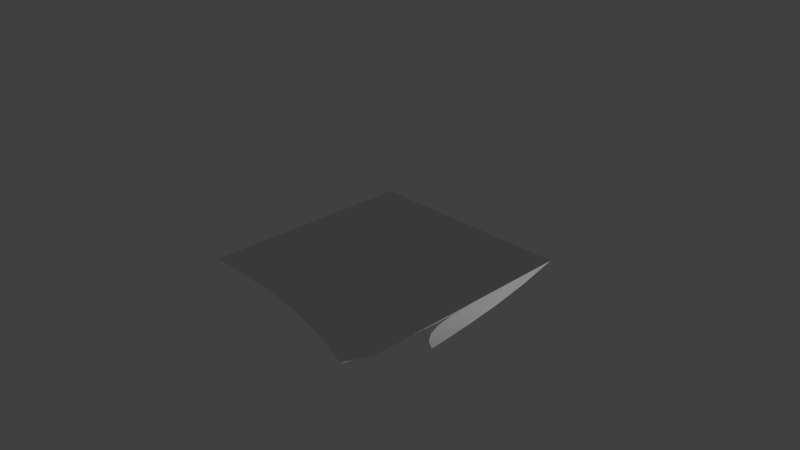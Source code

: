 # Source: mountain_2.blend  (saved by Blender 2.72.0; exported with 4.5.12 LTS)
import bpy
from mathutils import Matrix  # noqa: F401  (used for matrix-valued properties, if any)

bpy.ops.wm.read_factory_settings(use_empty=True)
scene = bpy.context.scene
scene.name = 'Scene'

# ---- collections
col_collection_1 = bpy.data.collections.new('Collection 1'); scene.collection.children.link(col_collection_1)

# ---- materials (node trees are filled in below, after node groups)
mat_material_001 = bpy.data.materials.new('Material.001')
mat_material_001.alpha_threshold = 0.0
mat_material_001.use_transparent_shadow = False
mat_material_001.roughness = 0.5

# ---- material node trees

# ---- world
world_world = bpy.data.worlds.new('World'); scene.world = world_world
world_world.color = (0.05088, 0.05088, 0.05088)
world_world.use_sun_shadow = False
world_world.sun_shadow_jitter_overblur = 0.0
world_world.cycles.sampling_method = 'MANUAL'
world_world.cycles.sample_map_resolution = 256

# ---- cameras
cam_camera = bpy.data.cameras.new('Camera')
cam_camera.clip_end = 100.0
cam_camera.lens = 35.0
cam_camera.sensor_width = 32.0
cam_camera.sensor_height = 18.0
cam_camera.ortho_scale = 7.314
cam_camera.dof.focus_distance = 0.0
cam_camera.dof.aperture_fstop = 128.0

# ---- lights
light_lamp = bpy.data.lights.new('Lamp', 'POINT')
light_lamp.transmission_factor = 0.0
light_lamp.cutoff_distance = 30.0
light_lamp.energy = 100.0
light_lamp.shadow_buffer_clip_start = 1.001
light_lamp.shadow_soft_size = 0.1
light_lamp.shadow_maximum_resolution = 0.006
light_lamp.use_absolute_resolution = True
light_lamp.cycles.use_multiple_importance_sampling = False

# ---- meshes
me_plane = bpy.data.meshes.new('Plane')
me_plane.from_pydata([(1.685, -1.497, -0.006646), (-1.308, -1.497, -0.006647), (1.685, 1.497, -0.006646), (-1.308, 1.497, -0.006647), (1.685, 0.0, -0.006646), (-1.308, 0.0, -0.006647), (-0.2141, -1.497, -0.006647), (0.1888, 1.497, -0.006647), (-0.2141, 0.0, -0.006647), (0.1217, 0.7483, -1.507), (0.1217, 0.7483, -1.507), (0.1217, 0.7483, -1.507), (0.1217, 0.7483, -1.507), (0.1217, 0.7483, -1.507), (0.1217, 0.7483, -1.507), (0.05451, 0.5986, -1.207), (-0.01265, 0.449, -0.9066), (-0.07982, 0.2993, -0.6066), (-0.147, 0.1497, -0.3066), (-1.022, 0.1497, -0.3066), (-0.736, 0.2993, -0.6066), (-0.4501, 0.449, -0.9066), (-0.1642, 0.5986, -1.207), (-0.1642, 0.8979, -1.207), (-0.4501, 1.048, -0.9066), (-0.736, 1.197, -0.6066), (-1.022, 1.347, -0.3066), (0.1754, 1.347, -0.3066), (0.162, 1.197, -0.6066), (0.1485, 1.048, -0.9066), (0.1351, 0.8979, -1.207), (0.4344, 0.5986, -1.207), (0.7471, 0.449, -0.9066), (1.06, 0.2993, -0.6066), (1.373, 0.1497, -0.3066), (0.4344, 0.8979, -1.207), (0.7471, 1.048, -0.9066), (1.06, 1.197, -0.6066), (1.373, 1.347, -0.3066), (0.7451, -0.7557, -1.007), (0.7451, -0.7408, -1.007), (0.7261, -0.7557, -1.007), (0.7261, -0.7408, -1.007), (0.5381, -0.9039, -0.8066), (0.35, -1.052, -0.6066), (0.162, -1.2, -0.4066), (-0.02609, -1.348, -0.2066), (-0.02609, -0.1482, -0.2066), (0.162, -0.2963, -0.4066), (0.35, -0.4445, -0.6066), (0.5381, -0.5926, -0.8066), (0.9332, -0.9039, -0.8066), (1.121, -1.052, -0.6066), (1.309, -1.2, -0.4066), (1.497, -1.348, -0.2066), (1.497, -0.1482, -0.2066), (1.309, -0.2963, -0.4066), (1.121, -0.4445, -0.6066), (0.9332, -0.5926, -0.8066), (-0.7664, -0.7557, -0.6066), (-0.7664, -0.7408, -0.6066), (-0.7555, -0.7557, -0.6066), (-0.7555, -0.7408, -0.6066), (-0.6201, -0.5556, -0.4566), (-0.4848, -0.3704, -0.3066), (-0.3495, -0.1852, -0.1566), (-0.3495, -1.311, -0.1566), (-0.4848, -1.126, -0.3066), (-0.6201, -0.9409, -0.4566), (-0.9017, -0.5556, -0.4566), (-1.037, -0.3704, -0.3066), (-1.172, -0.1852, -0.1566), (-0.9017, -0.9409, -0.4566), (-1.037, -1.126, -0.3066), (-1.172, -1.311, -0.1566)], [], [(63, 68, 61, 62), (43, 50, 42, 41), (11, 14, 12, 10, 13, 9), (29, 36, 35, 30, 23, 24), (32, 16, 21, 22, 15, 31), (35, 31, 11, 9), (22, 23, 10, 12), (30, 35, 9, 13, 10, 23), (4, 8, 5, 19, 18, 34), (17, 20, 21, 16, 32, 33), (3, 7, 2, 38, 27, 26), (25, 28, 37, 36, 29, 24), (34, 18, 19, 20, 17, 33), (2, 4, 34, 38), (38, 34, 33, 37), (37, 33, 32, 36), (36, 32, 31, 35), (27, 38, 37, 28, 25, 26), (5, 3, 26, 19), (19, 26, 25, 20), (20, 25, 24, 21), (21, 24, 23, 22), (39, 41, 42, 40), (51, 43, 41, 39), (50, 58, 40, 42), (58, 51, 39, 40), (6, 8, 47, 46), (46, 47, 48, 45), (45, 48, 49, 44), (44, 49, 50, 43), (0, 6, 46, 54), (54, 46, 45, 53), (53, 45, 44, 52), (52, 44, 43, 51), (8, 4, 55, 47), (47, 55, 56, 48), (48, 56, 57, 49), (49, 57, 58, 50), (4, 0, 54, 55), (55, 54, 53, 56), (56, 53, 52, 57), (57, 52, 51, 58), (61, 59, 60, 62), (69, 63, 62, 60), (72, 69, 60, 59), (68, 72, 59, 61), (8, 6, 66, 65), (65, 66, 67, 64), (64, 67, 68, 63), (5, 8, 65, 71), (71, 65, 64, 70), (70, 64, 63, 69), (1, 5, 71, 74), (74, 71, 70, 73), (73, 70, 69, 72), (6, 1, 74, 66), (66, 74, 73, 67), (67, 73, 72, 68), (15, 22, 12, 14, 11, 31), (5, 4, 2, 3), (4, 8, 6, 0), (8, 5, 1, 6)])
_uv = me_plane.uv_layers.new(name='UVMap')
_uv.uv.foreach_set('vector', [0.8507, 0.09371, 0.8507, 0.1587, 0.8181, 0.1275, 0.8181, 0.1249, 0.8228, 0.6048, 0.8228, 0.6573, 0.7785, 0.6323, 0.7785, 0.6298, 0.0, 0.0, 0.0, 0.0, 0.0, 0.0, 0.0, 0.0, 0.0, 0.0, 0.0, 0.0, 0.2803, 0.2992, 0.3504, 0.2297, 0.3504, 0.3062, 0.3154, 0.341, 0.2803, 0.3758, 0.2103, 0.3688, 0.4567, 0.1582, 0.4567, 0.2864, 0.4567, 0.3602, 0.4036, 0.312, 0.4036, 0.2751, 0.4036, 0.211, 0.1451, 0.4557, 0.0967, 0.4557, 0.1209, 0.3828, 0.1209, 0.3828, 0.5323, 0.8189, 0.5778, 0.8018, 0.5778, 0.876, 0.5778, 0.876, 0.3154, 0.341, 0.3504, 0.3062, 0.3504, 0.3828, 0.3504, 0.3828, 0.3504, 0.3828, 0.2803, 0.3758, 0.6162, 0.0, 0.6162, 0.3204, 0.6162, 0.5048, 0.563, 0.4566, 0.563, 0.3091, 0.563, 0.05275, 0.5099, 0.2977, 0.5099, 0.4084, 0.4567, 0.3602, 0.4567, 0.2864, 0.4567, 0.1582, 0.5099, 0.1055, 0.0, 0.3478, 0.1752, 0.1739, 0.3504, 0.0, 0.3504, 0.07656, 0.2103, 0.2157, 0.07009, 0.3548, 0.1402, 0.3618, 0.2453, 0.2575, 0.3504, 0.1531, 0.3504, 0.2297, 0.2803, 0.2992, 0.2103, 0.3688, 0.563, 0.05275, 0.563, 0.3091, 0.563, 0.4566, 0.5099, 0.4084, 0.5099, 0.2977, 0.5099, 0.1055, 0.2418, 0.7476, 0.0, 0.7476, 0.02418, 0.6746, 0.2176, 0.6746, 0.2176, 0.6746, 0.02418, 0.6746, 0.04835, 0.6017, 0.1934, 0.6017, 0.1934, 0.6017, 0.04835, 0.6017, 0.07253, 0.5287, 0.1692, 0.5287, 0.1692, 0.5287, 0.07253, 0.5287, 0.0967, 0.4557, 0.1451, 0.4557, 0.2103, 0.2157, 0.3504, 0.07656, 0.3504, 0.1531, 0.2453, 0.2575, 0.1402, 0.3618, 0.07009, 0.3548, 0.3504, 0.5907, 0.5778, 0.5048, 0.5778, 0.5791, 0.3959, 0.6477, 0.3959, 0.6477, 0.5778, 0.5791, 0.5778, 0.6533, 0.4414, 0.7048, 0.4414, 0.7048, 0.5778, 0.6533, 0.5778, 0.7275, 0.4869, 0.7619, 0.4869, 0.7619, 0.5778, 0.7275, 0.5778, 0.8018, 0.5323, 0.8189, 0.002132, 0.8751, 0.0, 0.8751, 0.0, 0.8725, 0.002132, 0.8725, 0.6563, 0.1269, 0.6563, 0.1935, 0.6162, 0.1618, 0.6162, 0.1586, 0.6179, 0.6317, 0.6179, 0.6983, 0.5778, 0.6666, 0.5778, 0.6634, 0.04642, 0.8475, 0.04642, 0.9, 0.002132, 0.8751, 0.002132, 0.8725, 1.0, 0.5048, 1.0, 0.7573, 0.9557, 0.7323, 0.9557, 0.5298, 0.9557, 0.5298, 0.9557, 0.7323, 0.9114, 0.7073, 0.9114, 0.5548, 0.9114, 0.5548, 0.9114, 0.7073, 0.8671, 0.6823, 0.8671, 0.5798, 0.8671, 0.5798, 0.8671, 0.6823, 0.8228, 0.6573, 0.8228, 0.6048, 0.8169, 0.0, 0.8169, 0.3204, 0.7767, 0.2887, 0.7767, 0.03172, 0.7767, 0.03172, 0.7767, 0.2887, 0.7366, 0.2569, 0.7366, 0.06344, 0.7366, 0.06344, 0.7366, 0.2569, 0.6965, 0.2252, 0.6965, 0.09515, 0.6965, 0.09515, 0.6965, 0.2252, 0.6563, 0.1935, 0.6563, 0.1269, 0.7785, 0.5048, 0.7785, 0.8252, 0.7384, 0.7935, 0.7384, 0.5366, 0.7384, 0.5366, 0.7384, 0.7935, 0.6982, 0.7618, 0.6982, 0.5683, 0.6982, 0.5683, 0.6982, 0.7618, 0.6581, 0.7301, 0.6581, 0.6, 0.6581, 0.6, 0.6581, 0.7301, 0.6179, 0.6983, 0.6179, 0.6317, 0.2236, 0.7476, 0.2236, 1.0, 0.1793, 0.975, 0.1793, 0.7726, 0.1793, 0.7726, 0.1793, 0.975, 0.135, 0.95, 0.135, 0.7976, 0.135, 0.7976, 0.135, 0.95, 0.09071, 0.925, 0.09071, 0.8226, 0.09071, 0.8226, 0.09071, 0.925, 0.04642, 0.9, 0.04642, 0.8475, 0.8181, 0.1275, 0.8169, 0.1275, 0.8169, 0.1249, 0.8181, 0.1249, 0.8159, 0.8257, 0.8159, 0.8732, 0.7785, 0.8504, 0.7785, 0.8486, 0.8495, 0.3461, 0.8495, 0.4111, 0.8169, 0.3799, 0.8169, 0.3774, 0.6535, 0.3889, 0.6535, 0.4364, 0.6162, 0.4135, 0.6162, 0.4117, 0.9484, 0.0, 0.9484, 0.2524, 0.9159, 0.2212, 0.9159, 0.03124, 0.9159, 0.03124, 0.9159, 0.2212, 0.8833, 0.1899, 0.8833, 0.06247, 0.8833, 0.06247, 0.8833, 0.1899, 0.8507, 0.1587, 0.8507, 0.09371, 0.9279, 0.7573, 0.9279, 0.9417, 0.8905, 0.9189, 0.8905, 0.7801, 0.8905, 0.7801, 0.8905, 0.9189, 0.8532, 0.8961, 0.8532, 0.8029, 0.8532, 0.8029, 0.8532, 0.8961, 0.8159, 0.8732, 0.8159, 0.8257, 0.9473, 0.2524, 0.9473, 0.5048, 0.9147, 0.4736, 0.9147, 0.2837, 0.9147, 0.2837, 0.9147, 0.4736, 0.8821, 0.4424, 0.8821, 0.3149, 0.8821, 0.3149, 0.8821, 0.4424, 0.8495, 0.4111, 0.8495, 0.3461, 0.7655, 0.3204, 0.7655, 0.5048, 0.7282, 0.482, 0.7282, 0.3432, 0.7282, 0.3432, 0.7282, 0.482, 0.6908, 0.4592, 0.6908, 0.366, 0.6908, 0.366, 0.6908, 0.4592, 0.6535, 0.4364, 0.6535, 0.3889, 0.4036, 0.2751, 0.4036, 0.312, 0.3504, 0.2637, 0.3504, 0.2637, 0.3504, 0.2637, 0.4036, 0.211, 0.0, 0.0, 0.2418, 0.7476, 0.0, 0.0, 0.3504, 0.5907, 0.7785, 0.5048, 0.9484, 0.0, 0.8169, 0.0, 0.2236, 0.7476, 0.9279, 0.7573, 0.9473, 0.2524, 0.7655, 0.3204, 0.9484, 0.0])
me_plane.materials.append(mat_material_001)
me_plane.use_remesh_preserve_volume = False
me_plane.use_remesh_preserve_attributes = False
me_plane.use_mirror_vertex_groups = False
me_plane.update()

# ---- objects
ob_plane = bpy.data.objects.new('Plane', me_plane)
ob_lamp = bpy.data.objects.new('Lamp', light_lamp)
ob_camera = bpy.data.objects.new('Camera', cam_camera)

# ---- transforms, parenting, visibility, modifiers, constraints
ob_plane.location = (0.0, 0.0, 0.0)
ob_plane.lock_scale = (True, True, False)
ob_plane.lineart.crease_threshold = 0.0
_m = ob_plane.modifiers.new('SimpleDeform', 'SIMPLE_DEFORM')
_m.deform_axis = 'Z'
_m.factor = 0.5236
_m.angle = 0.5236
ob_lamp.location = (4.076, 1.005, -2.063)
ob_lamp.rotation_euler = (0.6503, 0.05522, 1.866)
ob_lamp.lock_rotations_4d = False
ob_lamp.empty_display_type = 'ARROWS'
ob_lamp.color = (0.0, 0.0, 0.0, 0.0)
ob_lamp.lineart.crease_threshold = 0.0
ob_camera.location = (7.481, -6.508, 5.344)
ob_camera.rotation_euler = (1.109, 0.01082, 0.8149)
ob_camera.lock_rotations_4d = False
ob_camera.empty_display_type = 'ARROWS'
ob_camera.color = (0.0, 0.0, 0.0, 0.0)
ob_camera.display_type = 'WIRE'
ob_camera.lineart.crease_threshold = 0.0

# ---- collection membership
col_collection_1.objects.link(ob_plane)
col_collection_1.objects.link(ob_lamp)
col_collection_1.objects.link(ob_camera)

# ---- scene / render settings (as saved in the file)
scene.camera = ob_camera
scene.frame_start = 1; scene.frame_end = 250; scene.frame_set(1)
scene.render.engine = 'BLENDER_EEVEE_NEXT'
scene.render.resolution_percentage = 50
scene.render.dither_intensity = 0.0
scene.cycles.use_denoising = False
scene.cycles.samples = 10
scene.cycles.sampling_pattern = 'TABULATED_SOBOL'
scene.cycles.light_sampling_threshold = 0.0
scene.cycles.use_adaptive_sampling = False
scene.cycles.use_light_tree = False
scene.cycles.blur_glossy = 0.0
scene.cycles.pixel_filter_type = 'GAUSSIAN'
scene.cycles.sample_clamp_indirect = 0.0
scene.view_settings.view_transform = 'Standard'
bpy.context.view_layer.update()

